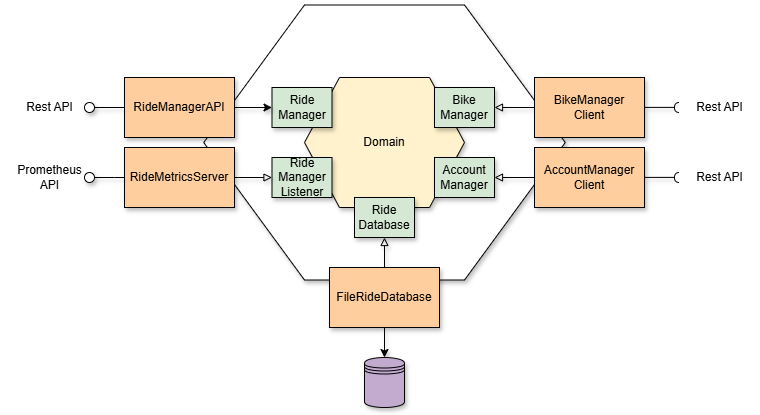

The diagram above was exported from draw.io. Its source (the exported page's mxGraphModel, read from the mxfile embedded in the PNG):
<mxGraphModel dx="1502" dy="578" grid="1" gridSize="10" guides="1" tooltips="1" connect="1" arrows="1" fold="1" page="1" pageScale="1" pageWidth="1169" pageHeight="827" math="0" shadow="0">
  <root>
    <mxCell id="0" />
    <mxCell id="1" parent="0" />
    <mxCell id="UGEHa2MWEp2vDiDE-ctz-26" value="" style="shape=hexagon;perimeter=hexagonPerimeter2;whiteSpace=wrap;html=1;fixedSize=1;size=100.76999999999998;shadow=1;" parent="1" vertex="1">
      <mxGeometry x="389.23" y="197.5" width="361.54" height="275" as="geometry" />
    </mxCell>
    <mxCell id="UGEHa2MWEp2vDiDE-ctz-1" value="Domain" style="shape=hexagon;perimeter=hexagonPerimeter2;whiteSpace=wrap;html=1;fixedSize=1;size=35;fillColor=#FFF2CC;shadow=1;" parent="1" vertex="1">
      <mxGeometry x="490" y="270" width="160" height="130" as="geometry" />
    </mxCell>
    <mxCell id="UGEHa2MWEp2vDiDE-ctz-6" value="Ride Manager" style="rounded=0;whiteSpace=wrap;html=1;fillColor=#D5E8D4;shadow=1;" parent="1" vertex="1">
      <mxGeometry x="457.5" y="280" width="60" height="40" as="geometry" />
    </mxCell>
    <mxCell id="UGEHa2MWEp2vDiDE-ctz-7" value="Bike&lt;div&gt;Manager&lt;/div&gt;" style="rounded=0;whiteSpace=wrap;html=1;fillColor=#D5E8D4;shadow=1;" parent="1" vertex="1">
      <mxGeometry x="620" y="280" width="60" height="40" as="geometry" />
    </mxCell>
    <mxCell id="UGEHa2MWEp2vDiDE-ctz-8" value="Ride&lt;div&gt;Database&lt;/div&gt;" style="rounded=0;whiteSpace=wrap;html=1;fillColor=#D5E8D4;shadow=1;" parent="1" vertex="1">
      <mxGeometry x="540" y="390" width="60" height="40" as="geometry" />
    </mxCell>
    <mxCell id="UGEHa2MWEp2vDiDE-ctz-9" value="Ride&lt;div&gt;Manager&lt;/div&gt;&lt;div&gt;Listener&lt;/div&gt;" style="rounded=0;whiteSpace=wrap;html=1;fillColor=#D5E8D4;shadow=1;" parent="1" vertex="1">
      <mxGeometry x="457.5" y="350" width="60" height="40" as="geometry" />
    </mxCell>
    <mxCell id="UGEHa2MWEp2vDiDE-ctz-12" style="edgeStyle=orthogonalEdgeStyle;rounded=0;orthogonalLoop=1;jettySize=auto;html=1;shadow=1;" parent="1" source="UGEHa2MWEp2vDiDE-ctz-10" target="UGEHa2MWEp2vDiDE-ctz-6" edge="1">
      <mxGeometry relative="1" as="geometry" />
    </mxCell>
    <mxCell id="UGEHa2MWEp2vDiDE-ctz-10" value="RideManagerAPI" style="rounded=0;whiteSpace=wrap;html=1;fillColor=#FFCE9F;shadow=1;" parent="1" vertex="1">
      <mxGeometry x="310" y="270" width="110" height="60" as="geometry" />
    </mxCell>
    <mxCell id="UGEHa2MWEp2vDiDE-ctz-15" style="edgeStyle=orthogonalEdgeStyle;rounded=0;orthogonalLoop=1;jettySize=auto;html=1;endArrow=block;endFill=0;shadow=1;" parent="1" source="UGEHa2MWEp2vDiDE-ctz-13" target="UGEHa2MWEp2vDiDE-ctz-9" edge="1">
      <mxGeometry relative="1" as="geometry" />
    </mxCell>
    <mxCell id="UGEHa2MWEp2vDiDE-ctz-13" value="RideMetricsServer" style="rounded=0;whiteSpace=wrap;html=1;fillColor=#FFCE9F;shadow=1;" parent="1" vertex="1">
      <mxGeometry x="310" y="340" width="110" height="60" as="geometry" />
    </mxCell>
    <mxCell id="UGEHa2MWEp2vDiDE-ctz-17" style="edgeStyle=orthogonalEdgeStyle;rounded=0;orthogonalLoop=1;jettySize=auto;html=1;endArrow=block;endFill=0;shadow=1;" parent="1" source="UGEHa2MWEp2vDiDE-ctz-16" target="UGEHa2MWEp2vDiDE-ctz-8" edge="1">
      <mxGeometry relative="1" as="geometry" />
    </mxCell>
    <mxCell id="UGEHa2MWEp2vDiDE-ctz-22" style="edgeStyle=orthogonalEdgeStyle;rounded=0;orthogonalLoop=1;jettySize=auto;html=1;shadow=1;" parent="1" source="UGEHa2MWEp2vDiDE-ctz-16" target="UGEHa2MWEp2vDiDE-ctz-18" edge="1">
      <mxGeometry relative="1" as="geometry" />
    </mxCell>
    <mxCell id="UGEHa2MWEp2vDiDE-ctz-16" value="FileRideDatabase" style="rounded=0;whiteSpace=wrap;html=1;fillColor=#FFCE9F;shadow=1;" parent="1" vertex="1">
      <mxGeometry x="515" y="460" width="110" height="60" as="geometry" />
    </mxCell>
    <mxCell id="UGEHa2MWEp2vDiDE-ctz-18" value="" style="shape=datastore;whiteSpace=wrap;html=1;fillColor=#C3ABD0;shadow=1;" parent="1" vertex="1">
      <mxGeometry x="550" y="550" width="40" height="50" as="geometry" />
    </mxCell>
    <mxCell id="UGEHa2MWEp2vDiDE-ctz-24" style="edgeStyle=orthogonalEdgeStyle;rounded=0;orthogonalLoop=1;jettySize=auto;html=1;shadow=1;endArrow=block;endFill=0;" parent="1" source="UGEHa2MWEp2vDiDE-ctz-23" target="UGEHa2MWEp2vDiDE-ctz-7" edge="1">
      <mxGeometry relative="1" as="geometry" />
    </mxCell>
    <mxCell id="UGEHa2MWEp2vDiDE-ctz-23" value="BikeManager&lt;div&gt;Client&lt;/div&gt;" style="rounded=0;whiteSpace=wrap;html=1;fillColor=#FFCE9F;shadow=1;" parent="1" vertex="1">
      <mxGeometry x="720" y="270" width="110" height="60" as="geometry" />
    </mxCell>
    <mxCell id="W1PCwj6qNDs0SncI9Nrn-3" style="edgeStyle=orthogonalEdgeStyle;rounded=0;orthogonalLoop=1;jettySize=auto;html=1;entryX=0;entryY=0.5;entryDx=0;entryDy=0;endArrow=none;endFill=0;shadow=1;" parent="1" source="W1PCwj6qNDs0SncI9Nrn-2" target="UGEHa2MWEp2vDiDE-ctz-10" edge="1">
      <mxGeometry relative="1" as="geometry" />
    </mxCell>
    <mxCell id="W1PCwj6qNDs0SncI9Nrn-2" value="" style="ellipse;whiteSpace=wrap;html=1;aspect=fixed;shadow=1;" parent="1" vertex="1">
      <mxGeometry x="270" y="295" width="10" height="10" as="geometry" />
    </mxCell>
    <mxCell id="W1PCwj6qNDs0SncI9Nrn-8" style="edgeStyle=orthogonalEdgeStyle;rounded=0;orthogonalLoop=1;jettySize=auto;html=1;entryX=0;entryY=0.5;entryDx=0;entryDy=0;endArrow=none;endFill=0;shadow=1;" parent="1" source="W1PCwj6qNDs0SncI9Nrn-9" edge="1">
      <mxGeometry relative="1" as="geometry">
        <mxPoint x="310" y="370" as="targetPoint" />
      </mxGeometry>
    </mxCell>
    <mxCell id="W1PCwj6qNDs0SncI9Nrn-9" value="" style="ellipse;whiteSpace=wrap;html=1;aspect=fixed;shadow=1;" parent="1" vertex="1">
      <mxGeometry x="270" y="365" width="10" height="10" as="geometry" />
    </mxCell>
    <mxCell id="W1PCwj6qNDs0SncI9Nrn-12" value="" style="group;rotation=-180;shadow=1;" parent="1" connectable="0" vertex="1">
      <mxGeometry x="830" y="295" width="40" height="10" as="geometry" />
    </mxCell>
    <mxCell id="75ci83pQP65qZg-M_Cgm-4" value="" style="group" vertex="1" connectable="0" parent="W1PCwj6qNDs0SncI9Nrn-12">
      <mxGeometry width="35" height="10" as="geometry" />
    </mxCell>
    <mxCell id="W1PCwj6qNDs0SncI9Nrn-10" style="edgeStyle=orthogonalEdgeStyle;rounded=0;orthogonalLoop=1;jettySize=auto;html=1;endArrow=none;endFill=0;shadow=1;" parent="75ci83pQP65qZg-M_Cgm-4" edge="1">
      <mxGeometry relative="1" as="geometry">
        <mxPoint y="5" as="targetPoint" />
        <mxPoint x="30.00123411083041" y="4.888916313574043" as="sourcePoint" />
      </mxGeometry>
    </mxCell>
    <mxCell id="75ci83pQP65qZg-M_Cgm-3" value="" style="shape=requiredInterface;html=1;fontSize=11;align=center;fillColor=none;points=[];aspect=fixed;resizable=0;verticalAlign=bottom;labelPosition=center;verticalLabelPosition=top;flipH=1;" vertex="1" parent="75ci83pQP65qZg-M_Cgm-4">
      <mxGeometry x="30" width="5" height="10" as="geometry" />
    </mxCell>
    <mxCell id="W1PCwj6qNDs0SncI9Nrn-13" value="Rest API" style="text;html=1;align=center;verticalAlign=middle;resizable=0;points=[];autosize=1;strokeColor=none;fillColor=none;shadow=1;" parent="1" vertex="1">
      <mxGeometry x="200" y="285" width="70" height="30" as="geometry" />
    </mxCell>
    <mxCell id="W1PCwj6qNDs0SncI9Nrn-14" value="Prometheus&lt;div&gt;API&lt;/div&gt;" style="text;html=1;align=center;verticalAlign=middle;resizable=0;points=[];autosize=1;strokeColor=none;fillColor=none;shadow=1;" parent="1" vertex="1">
      <mxGeometry x="190" y="350" width="90" height="40" as="geometry" />
    </mxCell>
    <mxCell id="W1PCwj6qNDs0SncI9Nrn-15" value="Rest API" style="text;html=1;align=center;verticalAlign=middle;resizable=0;points=[];autosize=1;strokeColor=none;fillColor=none;shadow=1;" parent="1" vertex="1">
      <mxGeometry x="870" y="285" width="70" height="30" as="geometry" />
    </mxCell>
    <mxCell id="75ci83pQP65qZg-M_Cgm-5" value="Account&lt;br&gt;&lt;div&gt;Manager&lt;/div&gt;" style="rounded=0;whiteSpace=wrap;html=1;fillColor=#D5E8D4;shadow=1;" vertex="1" parent="1">
      <mxGeometry x="620" y="350" width="60" height="40" as="geometry" />
    </mxCell>
    <mxCell id="75ci83pQP65qZg-M_Cgm-6" style="edgeStyle=orthogonalEdgeStyle;rounded=0;orthogonalLoop=1;jettySize=auto;html=1;shadow=1;endArrow=block;endFill=0;" edge="1" source="75ci83pQP65qZg-M_Cgm-7" target="75ci83pQP65qZg-M_Cgm-5" parent="1">
      <mxGeometry relative="1" as="geometry" />
    </mxCell>
    <mxCell id="75ci83pQP65qZg-M_Cgm-7" value="AccountManager&lt;div&gt;Client&lt;/div&gt;" style="rounded=0;whiteSpace=wrap;html=1;fillColor=#FFCE9F;shadow=1;" vertex="1" parent="1">
      <mxGeometry x="720" y="340" width="110" height="60" as="geometry" />
    </mxCell>
    <mxCell id="75ci83pQP65qZg-M_Cgm-8" value="" style="group;rotation=-180;shadow=1;" connectable="0" vertex="1" parent="1">
      <mxGeometry x="830" y="365" width="40" height="10" as="geometry" />
    </mxCell>
    <mxCell id="75ci83pQP65qZg-M_Cgm-9" value="" style="group" vertex="1" connectable="0" parent="75ci83pQP65qZg-M_Cgm-8">
      <mxGeometry width="35" height="10" as="geometry" />
    </mxCell>
    <mxCell id="75ci83pQP65qZg-M_Cgm-10" style="edgeStyle=orthogonalEdgeStyle;rounded=0;orthogonalLoop=1;jettySize=auto;html=1;endArrow=none;endFill=0;shadow=1;" edge="1" parent="75ci83pQP65qZg-M_Cgm-9">
      <mxGeometry relative="1" as="geometry">
        <mxPoint y="5" as="targetPoint" />
        <mxPoint x="30.00123411083041" y="4.888916313574043" as="sourcePoint" />
      </mxGeometry>
    </mxCell>
    <mxCell id="75ci83pQP65qZg-M_Cgm-11" value="" style="shape=requiredInterface;html=1;fontSize=11;align=center;fillColor=none;points=[];aspect=fixed;resizable=0;verticalAlign=bottom;labelPosition=center;verticalLabelPosition=top;flipH=1;" vertex="1" parent="75ci83pQP65qZg-M_Cgm-9">
      <mxGeometry x="30" width="5" height="10" as="geometry" />
    </mxCell>
    <mxCell id="75ci83pQP65qZg-M_Cgm-12" value="Rest API" style="text;html=1;align=center;verticalAlign=middle;resizable=0;points=[];autosize=1;strokeColor=none;fillColor=none;shadow=1;" vertex="1" parent="1">
      <mxGeometry x="870" y="355" width="70" height="30" as="geometry" />
    </mxCell>
  </root>
</mxGraphModel>